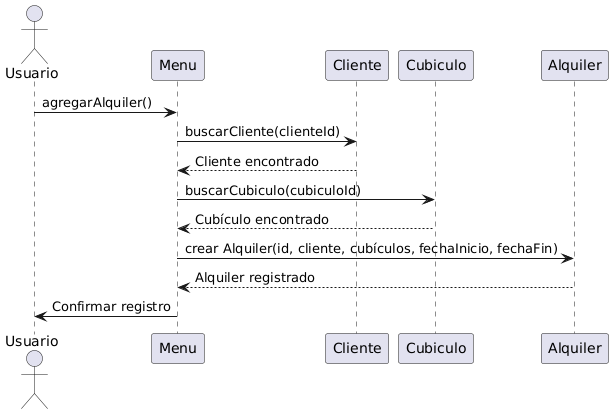

The diagram above was rendered by PlantUML. Its source (embedded in the PNG):
@startuml
actor Usuario
participant Menu
participant Cliente
participant Cubiculo
participant Alquiler

Usuario -> Menu: agregarAlquiler()
Menu -> Cliente: buscarCliente(clienteId)
Cliente --> Menu: Cliente encontrado
Menu -> Cubiculo: buscarCubiculo(cubiculoId)
Cubiculo --> Menu: Cubículo encontrado
Menu -> Alquiler: crear Alquiler(id, cliente, cubículos, fechaInicio, fechaFin)
Alquiler --> Menu: Alquiler registrado
Menu -> Usuario: Confirmar registro
@enduml